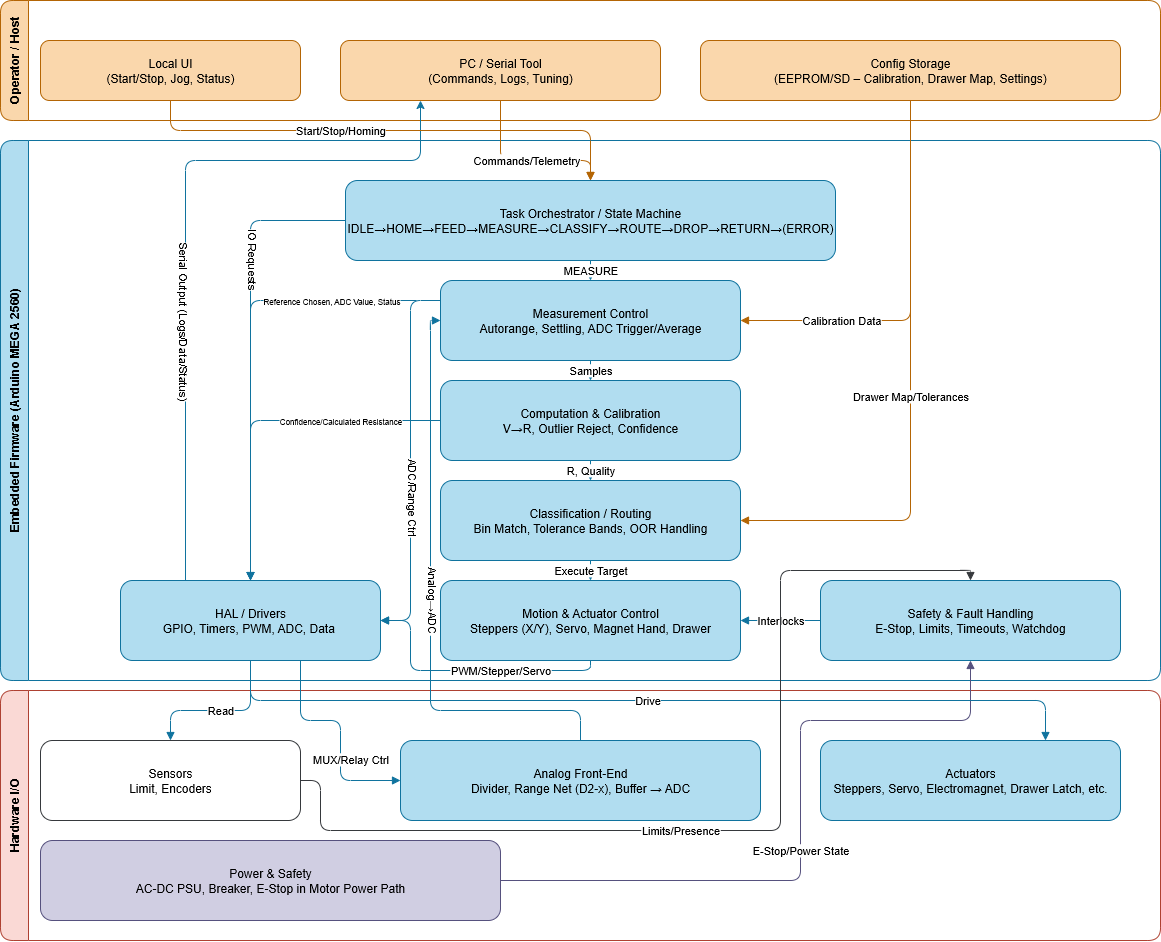

The diagram above was exported from draw.io. Its source (the exported page's mxGraphModel, read from the mxfile embedded in the PNG):
<mxGraphModel dx="1733" dy="1051" grid="1" gridSize="10" guides="1" tooltips="1" connect="1" arrows="1" fold="1" page="1" pageScale="1" pageWidth="1200" pageHeight="1000" math="0" shadow="0">
  <root>
    <mxCell id="0" />
    <mxCell id="1" parent="0" />
    <mxCell id="lane_op" value="Operator / Host" style="swimlane;childLayout=stackLayout;horizontal=0;rounded=1;html=1;startSize=28;fillColor=#fad7ac;strokeColor=#b46504;" parent="1" vertex="1">
      <mxGeometry x="20" y="20" width="1160" height="120" as="geometry" />
    </mxCell>
    <mxCell id="lane_fw" value="Embedded Firmware (Arduino MEGA 2560)" style="swimlane;childLayout=stackLayout;horizontal=0;rounded=1;html=1;startSize=28;fillColor=#b1ddf0;strokeColor=#10739e;glass=0;" parent="1" vertex="1">
      <mxGeometry x="20" y="160" width="1160" height="540" as="geometry" />
    </mxCell>
    <mxCell id="lane_hw" value="Hardware I/O" style="swimlane;childLayout=stackLayout;horizontal=0;rounded=1;html=1;startSize=28;fillColor=#FAD9D5;strokeColor=#ae4132;" parent="1" vertex="1">
      <mxGeometry x="20" y="710" width="1160" height="250" as="geometry" />
    </mxCell>
    <mxCell id="op_ui" value="Local UI&lt;br&gt;(Start/Stop, Jog, Status)" style="rounded=1;whiteSpace=wrap;html=1;align=center;fillColor=#fad7ac;strokeColor=#b46504;" parent="1" vertex="1">
      <mxGeometry x="60" y="60" width="260" height="60" as="geometry" />
    </mxCell>
    <mxCell id="op_pc" value="PC / Serial Tool&lt;br&gt;(Commands, Logs, Tuning)" style="rounded=1;whiteSpace=wrap;html=1;align=center;fillColor=#fad7ac;strokeColor=#b46504;" parent="1" vertex="1">
      <mxGeometry x="360" y="60" width="320" height="60" as="geometry" />
    </mxCell>
    <mxCell id="op_cfg" value="Config Storage&lt;br&gt;(EEPROM/SD – Calibration, Drawer Map, Settings)" style="rounded=1;whiteSpace=wrap;html=1;align=center;fillColor=#fad7ac;strokeColor=#b46504;" parent="1" vertex="1">
      <mxGeometry x="720" y="60" width="420" height="60" as="geometry" />
    </mxCell>
    <mxCell id="fw_state" value="Task Orchestrator / State Machine&lt;br&gt;IDLE→HOME→FEED→MEASURE→CLASSIFY→ROUTE→DROP→RETURN→(ERROR)" style="rounded=1;whiteSpace=wrap;html=1;align=center;fillColor=#b1ddf0;strokeColor=#10739e;" parent="1" vertex="1">
      <mxGeometry x="365" y="200" width="490" height="80" as="geometry" />
    </mxCell>
    <mxCell id="hZBMeCwuze0LO9ubyRro-21" style="edgeStyle=orthogonalEdgeStyle;rounded=1;orthogonalLoop=1;jettySize=auto;html=1;exitX=0;exitY=0.25;exitDx=0;exitDy=0;curved=0;strokeColor=#10739E;" edge="1" parent="1">
      <mxGeometry relative="1" as="geometry">
        <mxPoint x="436" y="320" as="sourcePoint" />
        <mxPoint x="270" y="600" as="targetPoint" />
      </mxGeometry>
    </mxCell>
    <mxCell id="hZBMeCwuze0LO9ubyRro-38" value="&lt;font style=&quot;font-size: 8px;&quot;&gt;Reference Chosen, ADC Value, Status&lt;/font&gt;" style="edgeLabel;html=1;align=center;verticalAlign=middle;resizable=0;points=[];" vertex="1" connectable="0" parent="hZBMeCwuze0LO9ubyRro-21">
      <mxGeometry x="-0.7476" y="-1" relative="1" as="geometry">
        <mxPoint x="-30" as="offset" />
      </mxGeometry>
    </mxCell>
    <mxCell id="fw_meas" value="Measurement Control&lt;br&gt;Autorange, Settling, ADC Trigger/Average" style="rounded=1;whiteSpace=wrap;html=1;align=center;fillColor=#b1ddf0;strokeColor=#10739e;" parent="1" vertex="1">
      <mxGeometry x="460" y="300" width="300" height="80" as="geometry" />
    </mxCell>
    <mxCell id="hZBMeCwuze0LO9ubyRro-22" style="edgeStyle=orthogonalEdgeStyle;rounded=1;orthogonalLoop=1;jettySize=auto;html=1;exitX=0;exitY=0.5;exitDx=0;exitDy=0;entryX=0.5;entryY=0;entryDx=0;entryDy=0;curved=0;strokeColor=#10739E;fontSize=9;" edge="1" parent="1" source="fw_calc" target="fw_hal">
      <mxGeometry relative="1" as="geometry">
        <Array as="points">
          <mxPoint x="270" y="440" />
        </Array>
      </mxGeometry>
    </mxCell>
    <mxCell id="hZBMeCwuze0LO9ubyRro-37" value="Confidence/Calculated Resistance" style="edgeLabel;html=1;align=center;verticalAlign=middle;resizable=0;points=[];fontSize=8;" vertex="1" connectable="0" parent="hZBMeCwuze0LO9ubyRro-22">
      <mxGeometry x="-0.461" y="1" relative="1" as="geometry">
        <mxPoint x="-6" y="-1" as="offset" />
      </mxGeometry>
    </mxCell>
    <mxCell id="fw_calc" value="Computation &amp;amp; Calibration&lt;br&gt;V→R, Outlier Reject, Confidence" style="rounded=1;whiteSpace=wrap;html=1;align=center;fillColor=#b1ddf0;strokeColor=#10739e;" parent="1" vertex="1">
      <mxGeometry x="460" y="400" width="300" height="80" as="geometry" />
    </mxCell>
    <mxCell id="fw_route" value="Classification / Routing&lt;br&gt;Bin Match, Tolerance Bands, OOR Handling" style="rounded=1;whiteSpace=wrap;html=1;align=center;fillColor=#b1ddf0;strokeColor=#10739e;" parent="1" vertex="1">
      <mxGeometry x="460" y="500" width="300" height="80" as="geometry" />
    </mxCell>
    <mxCell id="fw_motion" value="Motion &amp; Actuator Control&lt;br&gt;Steppers (X/Y), Servo, Magnet Hand, Drawer" style="rounded=1;whiteSpace=wrap;html=1;align=center;fillColor=#b1ddf0;strokeColor=#10739e;" parent="1" vertex="1">
      <mxGeometry x="460" y="600" width="300" height="80" as="geometry" />
    </mxCell>
    <mxCell id="fw_safety" value="Safety &amp; Fault Handling&lt;br&gt;E-Stop, Limits, Timeouts, Watchdog" style="rounded=1;whiteSpace=wrap;html=1;align=center;fillColor=#b1ddf0;strokeColor=#10739e;" parent="1" vertex="1">
      <mxGeometry x="840" y="600" width="300" height="80" as="geometry" />
    </mxCell>
    <mxCell id="hZBMeCwuze0LO9ubyRro-32" style="edgeStyle=orthogonalEdgeStyle;rounded=1;orthogonalLoop=1;jettySize=auto;html=1;exitX=0.25;exitY=0;exitDx=0;exitDy=0;entryX=0.25;entryY=1;entryDx=0;entryDy=0;curved=0;strokeColor=#10739E;" edge="1" parent="1" source="fw_hal" target="op_pc">
      <mxGeometry relative="1" as="geometry">
        <Array as="points">
          <mxPoint x="205" y="180" />
          <mxPoint x="440" y="180" />
        </Array>
      </mxGeometry>
    </mxCell>
    <mxCell id="fw_hal" value="HAL / Drivers&lt;br&gt;GPIO, Timers, PWM, ADC, Data&amp;nbsp;" style="rounded=1;whiteSpace=wrap;html=1;align=center;fillColor=#b1ddf0;strokeColor=#10739e;" parent="1" vertex="1">
      <mxGeometry x="140" y="600" width="260" height="80" as="geometry" />
    </mxCell>
    <mxCell id="hw_sensors" value="Sensors&lt;br&gt;Limit, Encoders" style="rounded=1;whiteSpace=wrap;html=1;align=center;fillColor=default;strokeColor=#36393d;gradientColor=none;" parent="1" vertex="1">
      <mxGeometry x="60" y="760" width="260" height="80" as="geometry" />
    </mxCell>
    <mxCell id="hw_afe" value="Analog Front-End&lt;br&gt;Divider, Range Net (D2-x), Buffer → ADC" style="rounded=1;whiteSpace=wrap;html=1;align=center;fillColor=#b1ddf0;strokeColor=#10739e;" parent="1" vertex="1">
      <mxGeometry x="420" y="760" width="360" height="80" as="geometry" />
    </mxCell>
    <mxCell id="hw_actuators" value="Actuators&lt;br&gt;Steppers, Servo, Electromagnet, Drawer Latch, etc." style="rounded=1;whiteSpace=wrap;html=1;align=center;fillColor=#b1ddf0;strokeColor=#10739e;" parent="1" vertex="1">
      <mxGeometry x="840" y="760" width="300" height="80" as="geometry" />
    </mxCell>
    <mxCell id="hw_power" value="Power &amp; Safety&lt;br&gt;AC-DC PSU, Breaker, E-Stop in Motor Power Path" style="rounded=1;whiteSpace=wrap;html=1;align=center;fillColor=#D0CEE2;strokeColor=#56517e;" parent="1" vertex="1">
      <mxGeometry x="60" y="860" width="460" height="80" as="geometry" />
    </mxCell>
    <mxCell id="e_ui_state" value="&lt;span style=&quot;background-color: light-dark(rgb(255, 255, 255), rgb(201, 133, 49));&quot;&gt;Start/Stop/Homing&lt;/span&gt;" style="endArrow=block;rounded=1;html=1;edgeStyle=orthogonalEdgeStyle;orthogonalLoop=1;exitX=0.5;exitY=1;exitPerimeter=0;entryX=0.5;entryY=0;entryPerimeter=0;fillColor=#fad7ac;strokeColor=#b46504;" parent="1" source="op_ui" target="fw_state" edge="1">
      <mxGeometry x="-0.2002" relative="1" as="geometry">
        <Array as="points">
          <mxPoint x="190" y="150" />
          <mxPoint x="610" y="150" />
        </Array>
        <mxPoint as="offset" />
      </mxGeometry>
    </mxCell>
    <mxCell id="e_pc_state" value="&lt;span style=&quot;background-color: light-dark(rgb(255, 255, 255), rgb(201, 133, 49));&quot;&gt;Commands/Telemetry&lt;/span&gt;" style="endArrow=block;rounded=1;html=1;edgeStyle=orthogonalEdgeStyle;orthogonalLoop=1;exitX=0.5;exitY=1;exitPerimeter=0;entryX=0.5;entryY=0;entryPerimeter=0;fillColor=#fad7ac;strokeColor=#b46504;" parent="1" source="op_pc" target="fw_state" edge="1">
      <mxGeometry relative="1" as="geometry">
        <Array as="points">
          <mxPoint x="520" y="180" />
          <mxPoint x="610" y="180" />
        </Array>
      </mxGeometry>
    </mxCell>
    <mxCell id="e_cfg_meas" value="&lt;span style=&quot;background-color: light-dark(rgb(255, 255, 255), rgb(201, 133, 49));&quot;&gt;Calibration Data&lt;/span&gt;" style="endArrow=block;rounded=1;html=1;edgeStyle=orthogonalEdgeStyle;orthogonalLoop=1;exitX=0.5;exitY=1;exitPerimeter=0;entryX=1.0;entryY=0.5;entryPerimeter=0;fillColor=#fad7ac;strokeColor=#b46504;" parent="1" source="op_cfg" target="fw_meas" edge="1">
      <mxGeometry x="0.4873" relative="1" as="geometry">
        <mxPoint x="1" as="offset" />
      </mxGeometry>
    </mxCell>
    <mxCell id="e_cfg_route" value="&lt;span style=&quot;background-color: light-dark(rgb(255, 255, 255), rgb(201, 133, 49));&quot;&gt;Drawer Map/Tolerances&lt;/span&gt;" style="endArrow=block;rounded=1;html=1;edgeStyle=orthogonalEdgeStyle;orthogonalLoop=1;exitX=0.5;exitY=1;exitPerimeter=0;entryX=1.0;entryY=0.5;entryPerimeter=0;fillColor=#fad7ac;strokeColor=#b46504;" parent="1" source="op_cfg" target="fw_route" edge="1">
      <mxGeometry relative="1" as="geometry" />
    </mxCell>
    <mxCell id="e_state_meas" value="&lt;span style=&quot;background-color: light-dark(rgb(255, 255, 255), rgb(23, 61, 77));&quot;&gt;MEASURE&lt;/span&gt;" style="endArrow=block;rounded=1;html=1;edgeStyle=orthogonalEdgeStyle;orthogonalLoop=1;exitX=0.5;exitY=1;exitPerimeter=0;entryX=0.5;entryY=0;entryPerimeter=0;fillColor=#b1ddf0;strokeColor=#10739e;" parent="1" source="fw_state" target="fw_meas" edge="1">
      <mxGeometry relative="1" as="geometry" />
    </mxCell>
    <mxCell id="e_meas_calc" value="&lt;span style=&quot;background-color: light-dark(rgb(255, 255, 255), rgb(23, 61, 77));&quot;&gt;Samples&lt;/span&gt;" style="endArrow=block;rounded=1;html=1;edgeStyle=orthogonalEdgeStyle;orthogonalLoop=1;exitX=0.5;exitY=1;exitPerimeter=0;entryX=0.5;entryY=0;entryPerimeter=0;fillColor=#b1ddf0;strokeColor=#10739e;" parent="1" source="fw_meas" target="fw_calc" edge="1">
      <mxGeometry relative="1" as="geometry" />
    </mxCell>
    <mxCell id="e_calc_route" value="&lt;span style=&quot;background-color: light-dark(rgb(255, 255, 255), rgb(23, 61, 77));&quot;&gt;R, Quality&lt;/span&gt;" style="endArrow=block;rounded=1;html=1;edgeStyle=orthogonalEdgeStyle;orthogonalLoop=1;exitX=0.5;exitY=1;exitPerimeter=0;entryX=0.5;entryY=0;entryPerimeter=0;fillColor=#b1ddf0;strokeColor=#10739e;" parent="1" source="fw_calc" target="fw_route" edge="1">
      <mxGeometry relative="1" as="geometry" />
    </mxCell>
    <mxCell id="e_route_motion" value="&lt;span style=&quot;background-color: light-dark(rgb(255, 255, 255), rgb(23, 61, 77));&quot;&gt;Execute Target&lt;/span&gt;" style="endArrow=block;rounded=1;html=1;edgeStyle=orthogonalEdgeStyle;orthogonalLoop=1;exitX=0.5;exitY=1;exitPerimeter=0;entryX=0.5;entryY=0;entryPerimeter=0;fillColor=#b1ddf0;strokeColor=#10739e;" parent="1" source="fw_route" target="fw_motion" edge="1">
      <mxGeometry relative="1" as="geometry" />
    </mxCell>
    <mxCell id="e_meas_hal" value="&lt;span style=&quot;background-color: light-dark(rgb(255, 255, 255), rgb(23, 61, 77));&quot;&gt;ADC/Range Ctrl&lt;/span&gt;" style="endArrow=block;rounded=1;html=1;edgeStyle=orthogonalEdgeStyle;orthogonalLoop=1;exitX=0;exitY=0.25;entryX=1.0;entryY=0.5;entryPerimeter=0;fillColor=#b1ddf0;strokeColor=#10739e;verticalAlign=top;textDirection=vertical-rl;exitDx=0;exitDy=0;" parent="1" source="fw_meas" target="fw_hal" edge="1">
      <mxGeometry x="-0.0559" relative="1" as="geometry">
        <mxPoint y="1" as="offset" />
      </mxGeometry>
    </mxCell>
    <mxCell id="e_motion_hal" value="&lt;span style=&quot;background-color: light-dark(rgb(255, 255, 255), rgb(23, 61, 77));&quot;&gt;PWM/Stepper/Servo&lt;/span&gt;" style="endArrow=block;rounded=1;html=1;edgeStyle=orthogonalEdgeStyle;orthogonalLoop=1;exitX=0.5;exitY=1;fillColor=#b1ddf0;strokeColor=#10739e;exitDx=0;exitDy=0;" parent="1" source="fw_motion" edge="1">
      <mxGeometry x="-0.2593" relative="1" as="geometry">
        <mxPoint x="400" y="640" as="targetPoint" />
        <Array as="points">
          <mxPoint x="610" y="690" />
          <mxPoint x="430" y="690" />
          <mxPoint x="430" y="640" />
          <mxPoint x="400" y="640" />
        </Array>
        <mxPoint as="offset" />
      </mxGeometry>
    </mxCell>
    <mxCell id="e_state_hal" value="&lt;span style=&quot;background-color: light-dark(rgb(255, 255, 255), rgb(23, 61, 77));&quot;&gt;IO Requests&lt;/span&gt;" style="endArrow=block;rounded=1;html=1;edgeStyle=orthogonalEdgeStyle;orthogonalLoop=1;exitX=0.0;exitY=0.5;exitPerimeter=0;entryX=0.5;entryY=0;fillColor=#b1ddf0;strokeColor=#10739E;entryDx=0;entryDy=0;textDirection=vertical-rl;" parent="1" source="fw_state" target="fw_hal" edge="1">
      <mxGeometry x="-0.4066" relative="1" as="geometry">
        <Array as="points">
          <mxPoint x="270" y="240" />
        </Array>
        <mxPoint as="offset" />
      </mxGeometry>
    </mxCell>
    <mxCell id="e_safety_motion" value="&lt;span style=&quot;background-color: light-dark(rgb(255, 255, 255), rgb(23, 61, 77));&quot;&gt;Interlocks&lt;/span&gt;" style="endArrow=block;rounded=1;html=1;edgeStyle=orthogonalEdgeStyle;orthogonalLoop=1;exitX=0.0;exitY=0.5;exitPerimeter=0;entryX=1.0;entryY=0.5;entryPerimeter=0;fillColor=#b1ddf0;strokeColor=#10739e;" parent="1" source="fw_safety" target="fw_motion" edge="1">
      <mxGeometry relative="1" as="geometry" />
    </mxCell>
    <mxCell id="e_power_safety" value="&lt;span style=&quot;background-color: light-dark(rgb(255, 255, 255), rgb(59, 57, 74));&quot;&gt;E-Stop/Power State&lt;/span&gt;" style="endArrow=block;rounded=1;html=1;edgeStyle=orthogonalEdgeStyle;orthogonalLoop=1;exitX=1;exitY=0.5;entryX=0.5;entryY=1;entryPerimeter=0;fillColor=#d0cee2;strokeColor=#56517e;exitDx=0;exitDy=0;" parent="1" source="hw_power" target="fw_safety" edge="1">
      <mxGeometry x="-0.0435" relative="1" as="geometry">
        <Array as="points">
          <mxPoint x="820" y="900" />
          <mxPoint x="820" y="740" />
          <mxPoint x="990" y="740" />
        </Array>
        <mxPoint as="offset" />
      </mxGeometry>
    </mxCell>
    <mxCell id="e_hal_sensors" value="&lt;span style=&quot;background-color: light-dark(rgb(255, 255, 255), rgb(23, 61, 77));&quot;&gt;Read&lt;/span&gt;" style="endArrow=block;rounded=1;html=1;edgeStyle=orthogonalEdgeStyle;orthogonalLoop=1;exitX=0.5;exitY=1;exitPerimeter=0;entryX=0.5;entryY=0;entryPerimeter=0;fillColor=#b1ddf0;strokeColor=#10739e;" parent="1" source="fw_hal" target="hw_sensors" edge="1">
      <mxGeometry relative="1" as="geometry">
        <Array as="points">
          <mxPoint x="270" y="730" />
          <mxPoint x="190" y="730" />
        </Array>
      </mxGeometry>
    </mxCell>
    <mxCell id="e_hal_afe" value="&lt;span style=&quot;background-color: light-dark(rgb(255, 255, 255), rgb(23, 61, 77));&quot;&gt;MUX/Relay Ctrl&lt;/span&gt;" style="endArrow=block;rounded=1;html=1;edgeStyle=orthogonalEdgeStyle;orthogonalLoop=1;entryX=0.0;entryY=0.5;entryPerimeter=0;fillColor=#b1ddf0;strokeColor=#10739e;" parent="1" target="hw_afe" edge="1">
      <mxGeometry x="0.2593" y="10" relative="1" as="geometry">
        <mxPoint x="320" y="680" as="sourcePoint" />
        <Array as="points">
          <mxPoint x="320" y="740" />
          <mxPoint x="360" y="740" />
          <mxPoint x="360" y="800" />
        </Array>
        <mxPoint as="offset" />
      </mxGeometry>
    </mxCell>
    <mxCell id="e_afe_meas" value="&lt;span style=&quot;background-color: light-dark(rgb(255, 255, 255), rgb(23, 61, 77));&quot;&gt;Analog→ADC&lt;/span&gt;" style="endArrow=block;rounded=1;html=1;edgeStyle=orthogonalEdgeStyle;orthogonalLoop=1;exitX=0.5;exitY=0;exitPerimeter=0;entryX=0.0;entryY=0.5;entryPerimeter=0;fillColor=#b1ddf0;strokeColor=#10739e;textDirection=vertical-lr;" parent="1" source="hw_afe" target="fw_meas" edge="1">
      <mxGeometry relative="1" as="geometry">
        <Array as="points">
          <mxPoint x="600" y="730" />
          <mxPoint x="450" y="730" />
          <mxPoint x="450" y="340" />
        </Array>
      </mxGeometry>
    </mxCell>
    <mxCell id="e_hal_actuators" value="&lt;span style=&quot;background-color: light-dark(rgb(255, 255, 255), rgb(23, 61, 77));&quot;&gt;Drive&lt;/span&gt;" style="endArrow=block;rounded=1;html=1;edgeStyle=orthogonalEdgeStyle;orthogonalLoop=1;exitX=0.5;exitY=1;exitPerimeter=0;entryX=0.75;entryY=0;fillColor=#b1ddf0;strokeColor=#10739e;entryDx=0;entryDy=0;" parent="1" source="fw_hal" target="hw_actuators" edge="1">
      <mxGeometry relative="1" as="geometry" />
    </mxCell>
    <mxCell id="e_sensors_safety" value="&lt;span style=&quot;background-color: light-dark(rgb(255, 255, 255), rgb(0, 0, 0));&quot;&gt;Limits/Presence&lt;/span&gt;" style="endArrow=block;rounded=1;html=1;edgeStyle=orthogonalEdgeStyle;orthogonalLoop=1;exitX=1.0;exitY=0.5;exitPerimeter=0;entryX=0.5;entryY=0;fillColor=#eeeeee;strokeColor=#36393d;entryDx=0;entryDy=0;" parent="1" source="hw_sensors" target="fw_safety" edge="1">
      <mxGeometry x="-0.1313" relative="1" as="geometry">
        <Array as="points">
          <mxPoint x="340" y="800" />
          <mxPoint x="340" y="850" />
          <mxPoint x="800" y="850" />
          <mxPoint x="800" y="590" />
          <mxPoint x="990" y="590" />
        </Array>
        <mxPoint as="offset" />
      </mxGeometry>
    </mxCell>
    <mxCell id="hZBMeCwuze0LO9ubyRro-24" value="&lt;span style=&quot;color: rgb(0, 0, 0); font-family: Helvetica; font-size: 11px; font-style: normal; font-variant-ligatures: normal; font-variant-caps: normal; font-weight: 400; letter-spacing: normal; orphans: 2; text-align: center; text-indent: 0px; text-transform: none; widows: 2; word-spacing: 0px; -webkit-text-stroke-width: 0px; white-space: nowrap; background-color: rgb(255, 255, 255); text-decoration-thickness: initial; text-decoration-style: initial; text-decoration-color: initial; float: none; display: inline !important;&quot;&gt;Serial Output (Logs/Data/Status)&lt;/span&gt;" style="text;whiteSpace=wrap;html=1;rotation=90;" vertex="1" parent="1">
      <mxGeometry x="126" y="330" width="160" height="20" as="geometry" />
    </mxCell>
  </root>
</mxGraphModel>